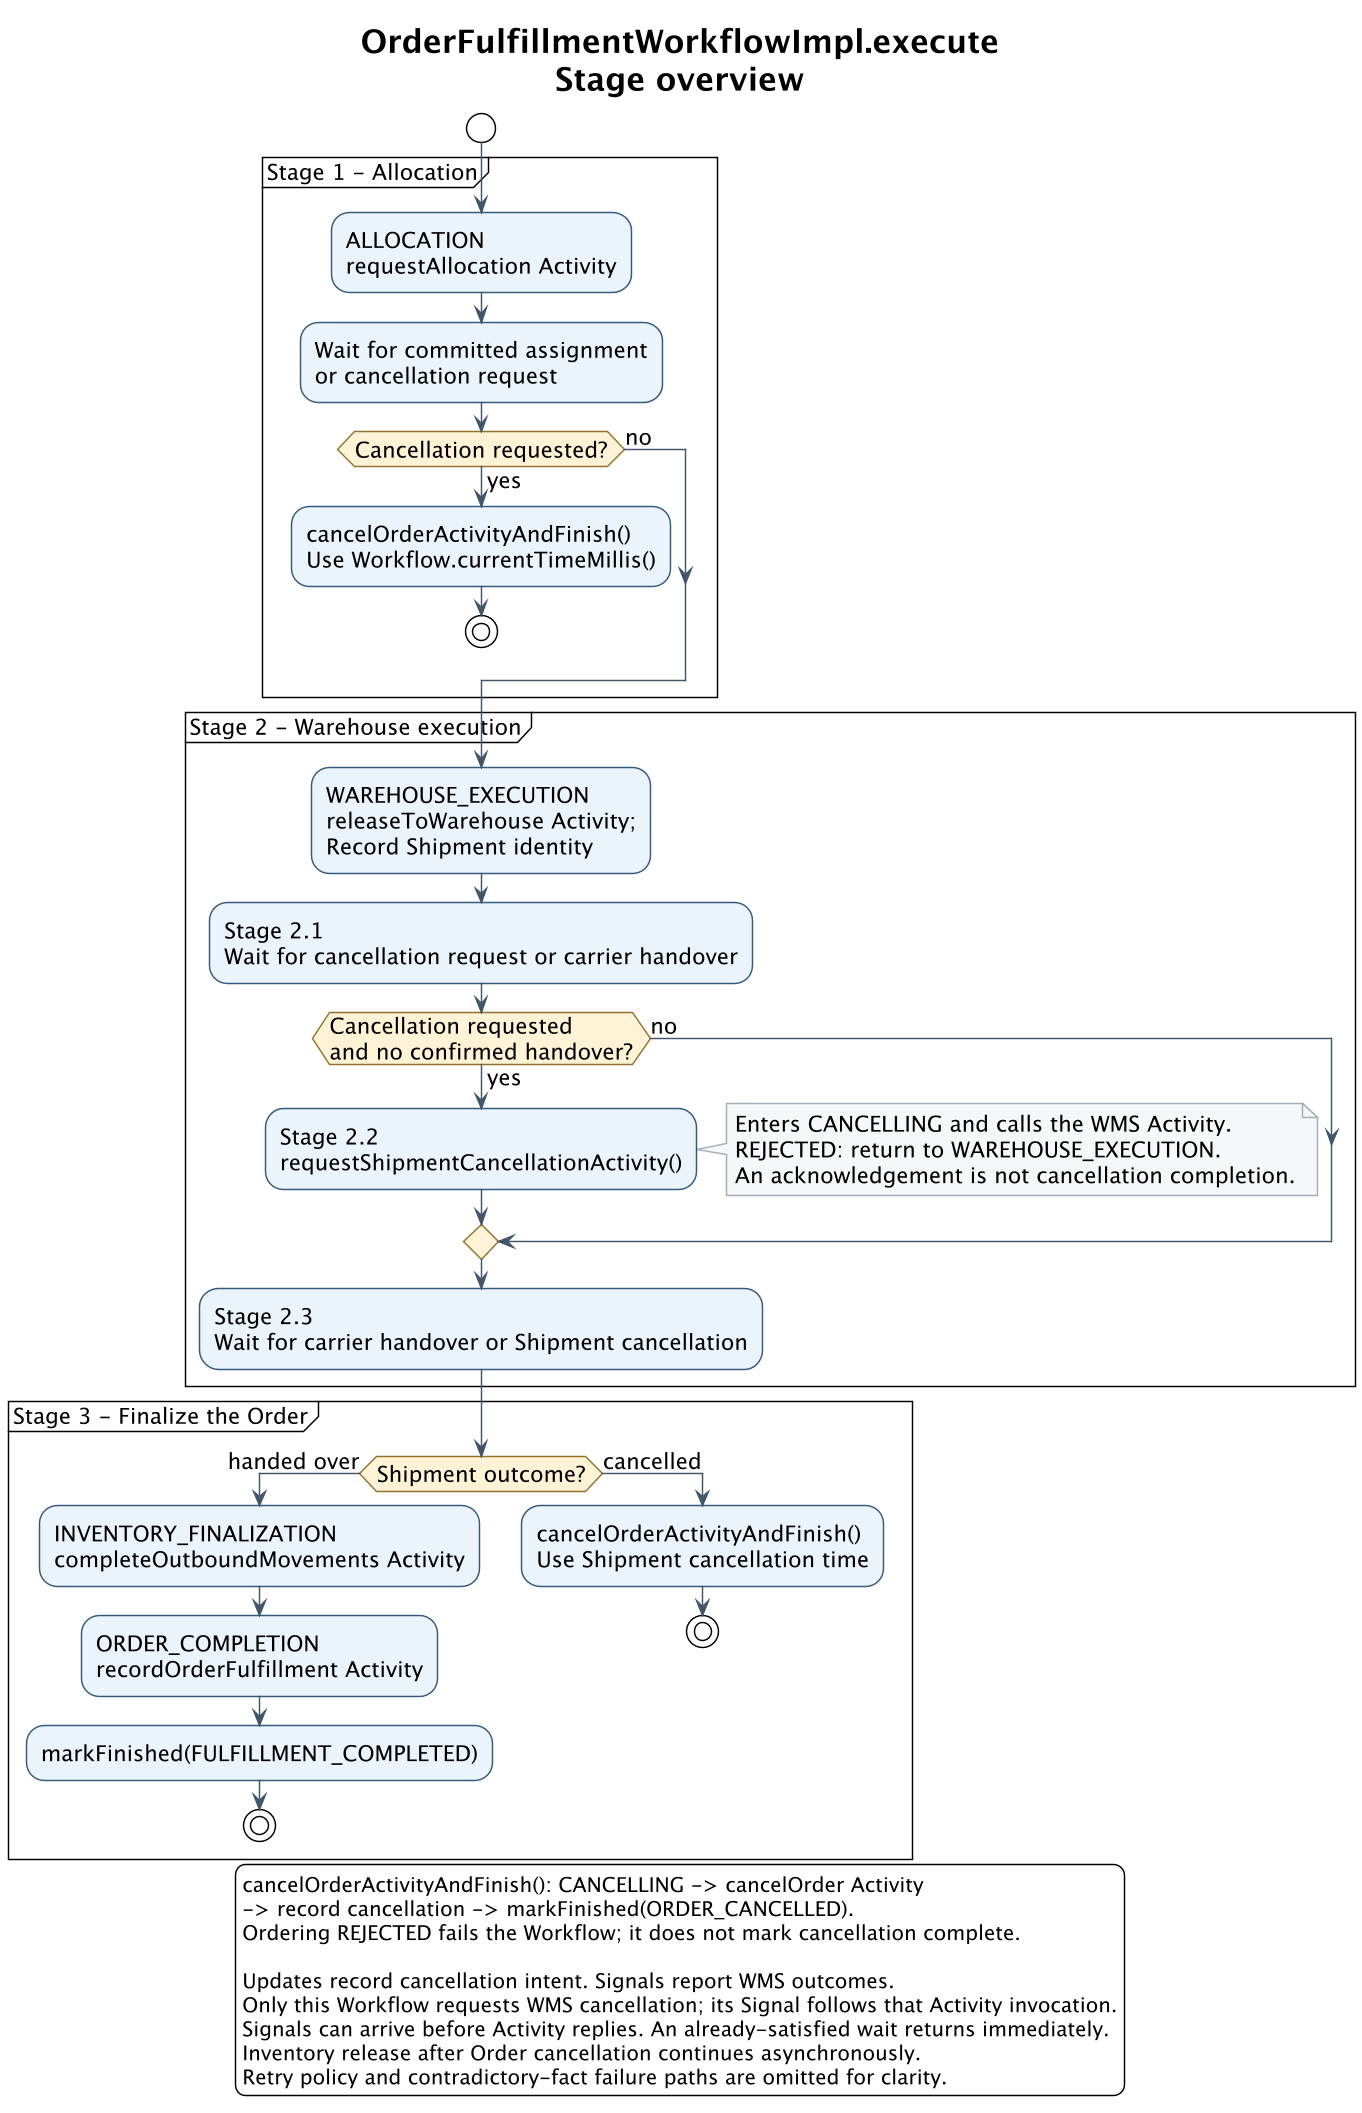

The diagram above was rendered by PlantUML. Its source (embedded in the PNG):
@startuml
!theme plain
skinparam backgroundColor #FFFFFF
skinparam defaultFontName SansSerif
skinparam defaultFontSize 15
skinparam shadowing false
skinparam activityBackgroundColor #EAF2FA
skinparam activityBorderColor #365A7C
skinparam activityDiamondBackgroundColor #FFF3D6
skinparam activityDiamondBorderColor #94732C
skinparam noteBackgroundColor #F4F6F8
skinparam noteBorderColor #A4AFBA
skinparam ArrowColor #43576B
skinparam dpi 140

title OrderFulfillmentWorkflowImpl.execute\nStage overview

start
partition "Stage 1 - Allocation" {
  :ALLOCATION\nrequestAllocation Activity;
  :Wait for committed assignment\nor cancellation request;
  if (Cancellation requested?) then (yes)
    :cancelOrderActivityAndFinish()\nUse Workflow.currentTimeMillis();
    stop
  else (no)
  endif
}
partition "Stage 2 - Warehouse execution" {
  :WAREHOUSE_EXECUTION\nreleaseToWarehouse Activity;\nRecord Shipment identity;
  :Stage 2.1\nWait for cancellation request or carrier handover;
  if (Cancellation requested\nand no confirmed handover?) then (yes)
    :Stage 2.2\nrequestShipmentCancellationActivity();
    note right
      Enters CANCELLING and calls the WMS Activity.
      REJECTED: return to WAREHOUSE_EXECUTION.
      An acknowledgement is not cancellation completion.
    end note
  else (no)
  endif
  :Stage 2.3\nWait for carrier handover or Shipment cancellation;
}
partition "Stage 3 - Finalize the Order" {
  if (Shipment outcome?) then (handed over)
    :INVENTORY_FINALIZATION\ncompleteOutboundMovements Activity;
    :ORDER_COMPLETION\nrecordOrderFulfillment Activity;
    :markFinished(FULFILLMENT_COMPLETED);
    stop
  else (cancelled)
    :cancelOrderActivityAndFinish()\nUse Shipment cancellation time;
    stop
  endif
}
legend bottom
  cancelOrderActivityAndFinish(): CANCELLING -> cancelOrder Activity
  -> record cancellation -> markFinished(ORDER_CANCELLED).
  Ordering REJECTED fails the Workflow; it does not mark cancellation complete.

  Updates record cancellation intent. Signals report WMS outcomes.
  Only this Workflow requests WMS cancellation; its Signal follows that Activity invocation.
  Signals can arrive before Activity replies. An already-satisfied wait returns immediately.
  Inventory release after Order cancellation continues asynchronously.
  Retry policy and contradictory-fact failure paths are omitted for clarity.
endlegend
@enduml